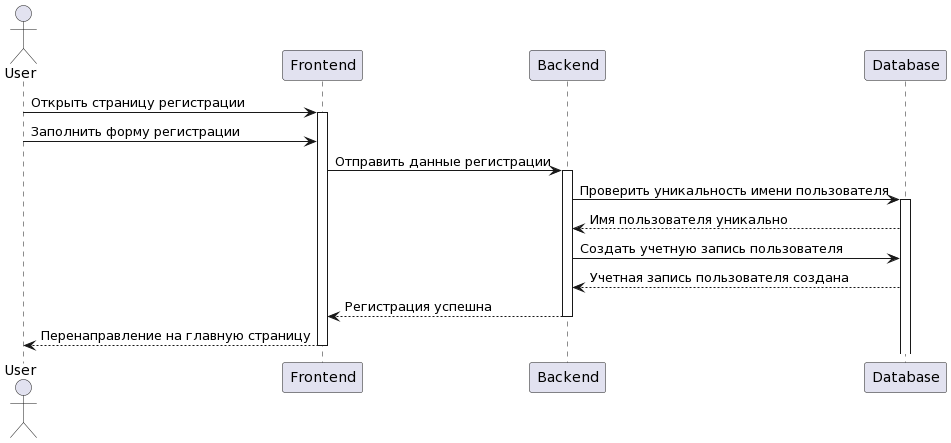

The diagram above was rendered by PlantUML. Its source (embedded in the PNG):
@startuml
actor User
participant "Frontend" as Frontend
participant "Backend" as Backend
participant "Database" as Database

User -> Frontend: Открыть страницу регистрации
activate Frontend

User -> Frontend: Заполнить форму регистрации
Frontend -> Backend: Отправить данные регистрации
activate Backend

Backend -> Database: Проверить уникальность имени пользователя
activate Database
Database --> Backend: Имя пользователя уникально

Backend -> Database: Создать учетную запись пользователя
Database --> Backend: Учетная запись пользователя создана

Backend --> Frontend: Регистрация успешна
deactivate Backend

Frontend --> User: Перенаправление на главную страницу
deactivate Frontend
@enduml